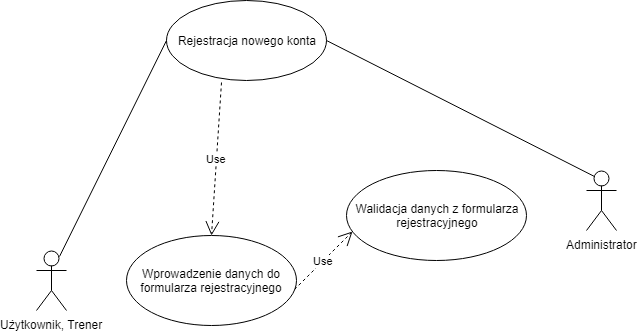

The diagram above was exported from draw.io. Its source (the exported page's mxGraphModel, read from the mxfile embedded in the PNG):
<mxGraphModel dx="1080" dy="484" grid="1" gridSize="10" guides="1" tooltips="1" connect="1" arrows="1" fold="1" page="1" pageScale="1" pageWidth="827" pageHeight="1169" math="0" shadow="0">
  <root>
    <mxCell id="0" />
    <mxCell id="1" parent="0" />
    <mxCell id="8L5ntusWEpJNir4ZIIgR-1" value="Użytkownik, Trener" style="shape=umlActor;verticalLabelPosition=bottom;labelBackgroundColor=#ffffff;verticalAlign=top;html=1;outlineConnect=0;" parent="1" vertex="1">
      <mxGeometry x="60" y="320" width="30" height="60" as="geometry" />
    </mxCell>
    <mxCell id="8L5ntusWEpJNir4ZIIgR-2" value="Administrator" style="shape=umlActor;verticalLabelPosition=bottom;labelBackgroundColor=#ffffff;verticalAlign=top;html=1;outlineConnect=0;" parent="1" vertex="1">
      <mxGeometry x="610" y="240" width="30" height="60" as="geometry" />
    </mxCell>
    <mxCell id="8L5ntusWEpJNir4ZIIgR-11" value="Wprowadzenie danych do formularza rejestracyjnego" style="ellipse;whiteSpace=wrap;html=1;" parent="1" vertex="1">
      <mxGeometry x="150" y="305" width="170" height="90" as="geometry" />
    </mxCell>
    <mxCell id="8L5ntusWEpJNir4ZIIgR-12" value="Rejestracja nowego konta" style="ellipse;whiteSpace=wrap;html=1;" parent="1" vertex="1">
      <mxGeometry x="190" y="70" width="160" height="80" as="geometry" />
    </mxCell>
    <mxCell id="8L5ntusWEpJNir4ZIIgR-13" value="" style="endArrow=none;html=1;exitX=0.75;exitY=0.1;exitDx=0;exitDy=0;exitPerimeter=0;entryX=0;entryY=0.5;entryDx=0;entryDy=0;" parent="1" source="8L5ntusWEpJNir4ZIIgR-1" target="8L5ntusWEpJNir4ZIIgR-12" edge="1">
      <mxGeometry width="50" height="50" relative="1" as="geometry">
        <mxPoint x="132.5" y="380" as="sourcePoint" />
        <mxPoint x="182.5" y="330" as="targetPoint" />
      </mxGeometry>
    </mxCell>
    <mxCell id="8L5ntusWEpJNir4ZIIgR-14" value="" style="endArrow=none;html=1;exitX=1;exitY=0.5;exitDx=0;exitDy=0;entryX=0.25;entryY=0.1;entryDx=0;entryDy=0;entryPerimeter=0;" parent="1" source="8L5ntusWEpJNir4ZIIgR-12" target="8L5ntusWEpJNir4ZIIgR-2" edge="1">
      <mxGeometry width="50" height="50" relative="1" as="geometry">
        <mxPoint x="510" y="390" as="sourcePoint" />
        <mxPoint x="560" y="340" as="targetPoint" />
      </mxGeometry>
    </mxCell>
    <mxCell id="8L5ntusWEpJNir4ZIIgR-15" value="Use" style="endArrow=open;endSize=12;dashed=1;html=1;exitX=0.345;exitY=1.02;exitDx=0;exitDy=0;exitPerimeter=0;entryX=0.5;entryY=0;entryDx=0;entryDy=0;" parent="1" source="8L5ntusWEpJNir4ZIIgR-12" target="8L5ntusWEpJNir4ZIIgR-11" edge="1">
      <mxGeometry width="160" relative="1" as="geometry">
        <mxPoint x="140" y="260" as="sourcePoint" />
        <mxPoint x="235" y="300" as="targetPoint" />
      </mxGeometry>
    </mxCell>
    <mxCell id="8L5ntusWEpJNir4ZIIgR-19" value="&lt;span&gt;Walidacja danych z formularza&lt;/span&gt;&lt;br&gt;&lt;span&gt;rejestracyjnego&lt;/span&gt;" style="ellipse;whiteSpace=wrap;html=1;" parent="1" vertex="1">
      <mxGeometry x="370" y="240" width="180" height="90" as="geometry" />
    </mxCell>
    <mxCell id="8L5ntusWEpJNir4ZIIgR-20" value="Use" style="endArrow=open;endSize=12;dashed=1;html=1;exitX=0.988;exitY=0.6;exitDx=0;exitDy=0;exitPerimeter=0;entryX=0.033;entryY=0.678;entryDx=0;entryDy=0;entryPerimeter=0;" parent="1" source="8L5ntusWEpJNir4ZIIgR-11" target="8L5ntusWEpJNir4ZIIgR-19" edge="1">
      <mxGeometry width="160" relative="1" as="geometry">
        <mxPoint x="390" y="270" as="sourcePoint" />
        <mxPoint x="307" y="200" as="targetPoint" />
      </mxGeometry>
    </mxCell>
  </root>
</mxGraphModel>